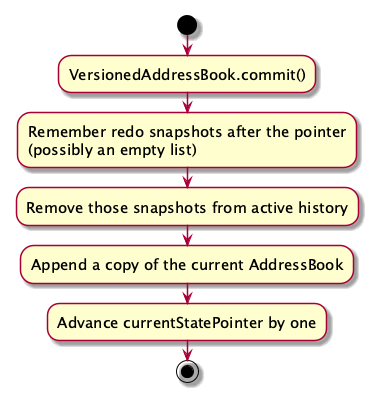

The diagram above was rendered by PlantUML. Its source (embedded in the PNG):
@startuml
skin rose
skinparam ActivityFontSize 15
skinparam ArrowFontSize 12
start
:VersionedAddressBook.commit();
:Remember redo snapshots after the pointer
(possibly an empty list);
:Remove those snapshots from active history;
:Append a copy of the current AddressBook;
:Advance currentStatePointer by one;
stop
@enduml